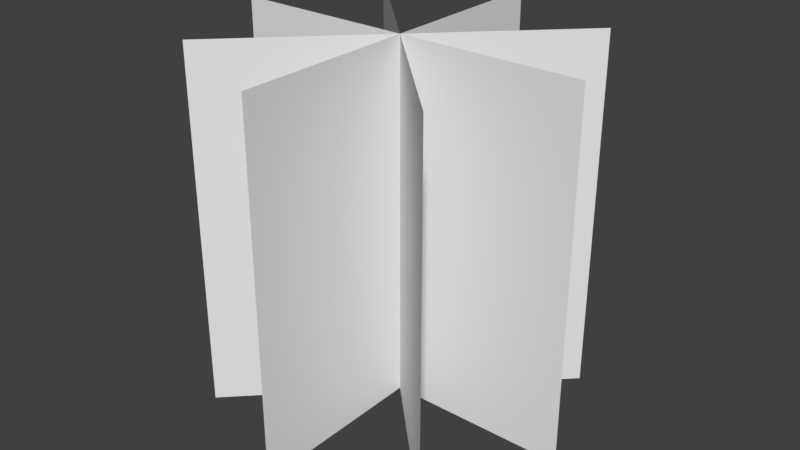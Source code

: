 # Source: bush_jack.blend  (saved by Blender 2.79.0; exported with 4.5.12 LTS)
import bpy
from mathutils import Matrix  # noqa: F401  (used for matrix-valued properties, if any)

bpy.ops.wm.read_factory_settings(use_empty=True)
scene = bpy.context.scene
scene.name = 'Scene'

# ---- collections
col_collection_1 = bpy.data.collections.new('Collection 1'); scene.collection.children.link(col_collection_1)

# ---- world
world_world = bpy.data.worlds.new('World'); scene.world = world_world
world_world.color = (0.05088, 0.05088, 0.05088)
world_world.use_sun_shadow = False
world_world.sun_shadow_jitter_overblur = 0.0
world_world.cycles.sampling_method = 'MANUAL'

# ---- meshes
me_plane = bpy.data.meshes.new('Plane')
me_plane.from_pydata([(-1.0, 0.0, -1.0), (1.0, 0.0, -1.0), (-1.0, 0.0, 1.0), (1.0, 0.0, 1.0), (5.96e-08, -1.0, -1.0), (-5.96e-08, 1.0, -1.0), (5.96e-08, -1.0, 1.0), (-5.96e-08, 1.0, 1.0), (0.7071, -0.7071, -1.0), (-0.7071, 0.7071, -1.0), (0.7071, -0.7071, 1.0), (-0.7071, 0.7071, 1.0), (0.7071, 0.7071, -1.0), (-0.7071, -0.7071, -1.0), (0.7071, 0.7071, 1.0), (-0.7071, -0.7071, 1.0)], [], [(0, 1, 3, 2), (4, 5, 7, 6), (8, 9, 11, 10), (12, 13, 15, 14)])
_uv = me_plane.uv_layers.new(name='UVMap')
_uv.uv.foreach_set('vector', [0.0001, 9.998e-05, 0.9999, 9.998e-05, 0.9999, 0.9999, 9.998e-05, 0.9999, 0.0001, 9.998e-05, 0.9999, 9.998e-05, 0.9999, 0.9999, 9.998e-05, 0.9999, 0.0001, 9.998e-05, 0.9999, 9.998e-05, 0.9999, 0.9999, 9.998e-05, 0.9999, 0.0001, 9.998e-05, 0.9999, 9.998e-05, 0.9999, 0.9999, 9.998e-05, 0.9999])
me_plane.use_remesh_preserve_volume = False
me_plane.use_remesh_preserve_attributes = False
me_plane.use_mirror_vertex_groups = False
me_plane.update()

# ---- objects
ob_plane = bpy.data.objects.new('Plane', me_plane)

# ---- transforms, parenting, visibility, modifiers, constraints
ob_plane.location = (0.0, 0.0, 0.9085)
ob_plane.lineart.crease_threshold = 0.0

# ---- collection membership
col_collection_1.objects.link(ob_plane)

# ---- scene / render settings (as saved in the file)
scene.frame_start = 1; scene.frame_end = 250; scene.frame_set(1)
scene.render.engine = 'BLENDER_EEVEE_NEXT'
scene.render.resolution_percentage = 50
scene.render.dither_intensity = 0.0
scene.cycles.use_denoising = False
scene.cycles.samples = 128
scene.cycles.sampling_pattern = 'TABULATED_SOBOL'
scene.cycles.use_adaptive_sampling = False
scene.cycles.use_light_tree = False
scene.cycles.blur_glossy = 0.0
scene.cycles.sample_clamp_indirect = 0.0
scene.view_settings.view_transform = 'Standard'
bpy.context.view_layer.update()

# ---- added for rendering (the .blend has no active camera and no usable light): camera, sun
cam_auto = bpy.data.cameras.new('AutoCamera')
cam_auto.lens = 50.0
cam_auto.sensor_width = 36.0
cam_auto.clip_end = 1000.0
ob_auto_camera = bpy.data.objects.new('AutoCamera', cam_auto)
scene.collection.objects.link(ob_auto_camera)
ob_auto_camera.location = (3.20507, -3.84609, 3.4726)
ob_auto_camera.rotation_euler = (1.09748, -7.21219e-08, 0.694738)
scene.camera = ob_auto_camera
light_auto_sun = bpy.data.lights.new('AutoSun', 'SUN')
light_auto_sun.energy = 3.0
light_auto_sun.angle = 0.0523599
ob_auto_sun = bpy.data.objects.new('AutoSun', light_auto_sun)
scene.collection.objects.link(ob_auto_sun)
ob_auto_sun.rotation_euler = (0.872665, 0.174533, 0.523599)
bpy.context.view_layer.update()
